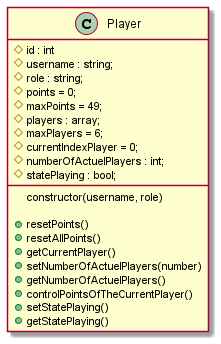

The diagram above was rendered by PlantUML. Its source (embedded in the PNG):
@startuml
class Player {
    #id : int
    #username : string;
    #role : string;
    #points = 0;
    #maxPoints = 49;
    #players : array;
    #maxPlayers = 6;
    #currentIndexPlayer = 0;
    #numberOfActuelPlayers : int;
    #statePlaying : bool;

    constructor(username, role) 

    +resetPoints()
    +resetAllPoints()
    +getCurrentPlayer()
    +setNumberOfActuelPlayers(number)
    +getNumberOfActuelPlayers()
    +controlPointsOfTheCurrentPlayer()
    +setStatePlaying()
    +getStatePlaying()
}
@enduml